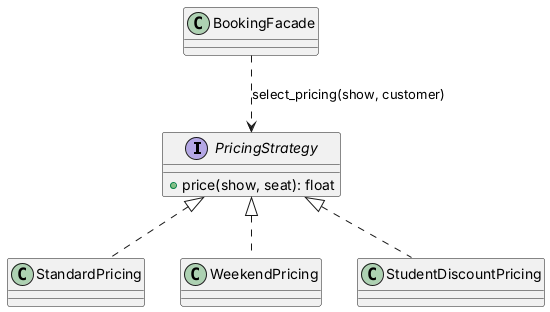

The diagram above was rendered by PlantUML. Its source (embedded in the PNG):
@startuml strategy_after
interface PricingStrategy {
  +price(show, seat): float
}
class StandardPricing
class WeekendPricing
class StudentDiscountPricing
PricingStrategy <|.. StandardPricing
PricingStrategy <|.. WeekendPricing
PricingStrategy <|.. StudentDiscountPricing
BookingFacade ..> PricingStrategy : select_pricing(show, customer)
@enduml